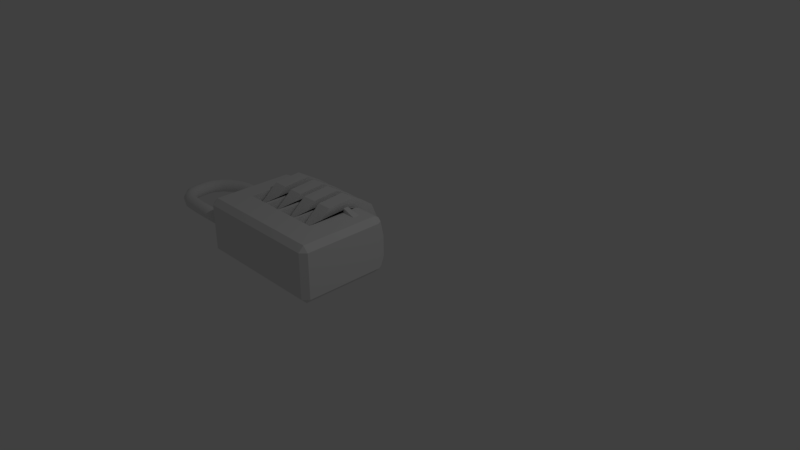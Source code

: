 # Source: lock.blend  (saved by Blender 2.79.0; exported with 4.5.12 LTS)
import bpy
from mathutils import Matrix  # noqa: F401  (used for matrix-valued properties, if any)

bpy.ops.wm.read_factory_settings(use_empty=True)
scene = bpy.context.scene
scene.name = 'Scene'

# ---- collections
col_collection_1 = bpy.data.collections.new('Collection 1'); scene.collection.children.link(col_collection_1)

# ---- images (referenced by path relative to the original .blend; pixels are not part of the script)
import os
ASSET_DIR = os.environ.get("B2B_ASSET_DIR", "")  # directory of the original .blend (textures are referenced by path, not embedded)
HERE = os.path.dirname(os.path.abspath(__file__))  # packed textures are extracted next to this script under _unpacked/

def load_image(name, relpath, width, height, colorspace="sRGB"):
    """Load a texture the original file referenced (path relative to the .blend, or extracted next to this script)."""
    p = next((c for c in (os.path.join(HERE, relpath), os.path.join(ASSET_DIR, relpath)) if relpath and os.path.exists(c)), "")
    if p:
        img = bpy.data.images.load(p, check_existing=True)
        img.name = name
    else:  # same state as the original file: an image datablock whose file is absent (Cycles renders it pink)
        img = bpy.data.images.new(name, width, height)
        img.source = "FILE"
        img.filepath = "//" + (relpath or name)
    img.colorspace_settings.name = colorspace
    return img
img_lock = load_image('lock', 'lock.png', 1024, 1024, 'sRGB')
img_lockernumbers = load_image('lockerNumbers', 'lockerNumbers.png', 1024, 1024, 'sRGB')

# ---- materials (node trees are filled in below, after node groups)
mat_lockmaterial = bpy.data.materials.new('lockMaterial')
mat_lockmaterial.alpha_threshold = 0.0
mat_lockmaterial.roughness = 0.5
mat_lockmaterial.line_color = (0.0, 0.0, 0.0, 1.0)
mat_numbersmaterial = bpy.data.materials.new('numbersMaterial')
mat_numbersmaterial.alpha_threshold = 0.0
mat_numbersmaterial.roughness = 0.5

# ---- material node trees
mat_lockmaterial.use_nodes = True; mat_lockmaterial.node_tree.nodes.clear()
_N = mat_lockmaterial.node_tree.nodes; _L = mat_lockmaterial.node_tree.links
n0 = _N.new('ShaderNodeOutputMaterial'); n0.name = 'Material Output'; n0.location = (300, 300)
n1 = _N.new('ShaderNodeBsdfDiffuse'); n1.name = 'Diffuse BSDF'; n1.location = (10, 300)
n2 = _N.new('ShaderNodeTexImage'); n2.name = 'Image Texture'; n2.location = (-227, 349)
n2.width = 140
n2.image = img_lock
_L.new(n1.outputs[0], n0.inputs[0])
n0.is_active_output = True
mat_numbersmaterial.use_nodes = True; mat_numbersmaterial.node_tree.nodes.clear()
_N = mat_numbersmaterial.node_tree.nodes; _L = mat_numbersmaterial.node_tree.links
n0 = _N.new('ShaderNodeOutputMaterial'); n0.name = 'Material Output'; n0.location = (300, 300)
n1 = _N.new('ShaderNodeBsdfDiffuse'); n1.name = 'Diffuse BSDF'; n1.location = (10, 300)
n2 = _N.new('ShaderNodeTexImage'); n2.name = 'Image Texture'; n2.location = (-235, 350)
n2.width = 140
n2.image = img_lockernumbers
_L.new(n1.outputs[0], n0.inputs[0])
n0.is_active_output = True

# ---- world
world_world = bpy.data.worlds.new('World'); scene.world = world_world
world_world.color = (0.05088, 0.05088, 0.05088)
world_world.use_sun_shadow = False
world_world.sun_shadow_jitter_overblur = 0.0
world_world.cycles.sampling_method = 'MANUAL'

# ---- cameras
cam_camera = bpy.data.cameras.new('Camera')
cam_camera.clip_end = 100.0
cam_camera.lens = 35.0
cam_camera.sensor_width = 32.0
cam_camera.sensor_height = 18.0
cam_camera.ortho_scale = 7.314
cam_camera.dof.focus_distance = 0.0

# ---- lights
light_lamp = bpy.data.lights.new('Lamp', 'POINT')
light_lamp.transmission_factor = 0.0
light_lamp.cutoff_distance = 30.0
light_lamp.energy = 100.0
light_lamp.shadow_buffer_clip_start = 1.001
light_lamp.shadow_soft_size = 0.1
light_lamp.shadow_maximum_resolution = 0.006
light_lamp.use_absolute_resolution = True

# ---- meshes
me_cube = bpy.data.meshes.new('Cube')
me_cube.from_pydata([(1.0, 0.5222, -0.243), (0.9221, 0.5222, -0.321), (1.0, -0.6009, -0.243), (0.9221, -0.6788, -0.243), (0.9221, -0.6009, -0.321), (-0.9221, -0.6788, -0.243), (-1.0, -0.6009, -0.243), (-0.9221, -0.6009, -0.321), (-0.9221, 0.5222, -0.321), (-1.0, 0.6009, -0.243), (0.9221, 0.5234, 0.478), (1.0, 0.5234, 0.4001), (0.9221, -0.6775, 0.4001), (1.0, -0.5996, 0.4001), (0.9221, -0.5996, 0.478), (-1.0, -0.5996, 0.4001), (-0.9221, -0.6775, 0.4001), (-0.9221, -0.5996, 0.478), (-1.0, 0.6022, 0.4001), (-0.9221, 0.5234, 0.478), (-1.119, 0.5523, 0.04027), (-1.0, 0.5523, 0.04027), (-1.119, 0.5216, -0.05424), (-1.0, 0.5216, -0.05424), (-1.119, 0.4412, -0.1126), (-1.0, 0.4412, -0.1126), (-1.119, 0.3418, -0.1126), (-1.0, 0.3418, -0.1126), (-1.119, 0.2614, -0.05424), (-1.0, 0.2614, -0.05424), (-1.119, 0.2307, 0.04027), (-1.0, 0.2307, 0.04027), (-1.119, 0.2614, 0.1348), (-1.0, 0.2614, 0.1348), (-1.119, 0.3418, 0.1932), (-1.0, 0.3418, 0.1932), (-1.119, 0.4412, 0.1932), (-1.0, 0.4412, 0.1932), (-1.119, 0.5216, 0.1348), (-1.0, 0.5216, 0.1348), (0.9221, 0.5882, -0.2881), (0.9221, 0.6788, -0.1418), (0.9671, 0.5882, -0.243), (-0.9221, 0.6788, -0.1418), (-0.9221, 0.5882, -0.2881), (-0.9936, 0.6072, -0.243), (0.9221, 0.6788, 0.1465), (0.9221, 0.5936, 0.4431), (0.9651, 0.5936, 0.4001), (-0.9221, 0.5936, 0.4431), (-0.9221, 0.6788, 0.1465), (-0.9904, 0.6118, 0.4001), (-0.928, 0.3051, 0.4375), (-0.6921, 0.3196, 0.5084), (-0.928, 0.4038, 0.4375), (-0.6921, 0.3892, 0.5084), (0.8089, 0.3053, 0.4671), (0.573, 0.3199, 0.538), (0.8089, 0.404, 0.4671), (0.573, 0.3895, 0.538), (-0.6468, -0.2321, -0.1616), (-0.6468, -0.2321, 0.4803), (-0.362, -0.2321, -0.1616), (-0.362, -0.2321, 0.4803), (-0.6468, 0.5895, -0.131), (-0.6468, 0.6801, 0.01522), (-0.6468, 0.5234, -0.1639), (-0.6468, 0.3052, 0.4436), (-0.6468, 0.5234, 0.478), (-0.6468, 0.5792, 0.4503), (-0.6468, 0.5936, 0.4431), (-0.6468, 0.6801, 0.3035), (-0.6468, 0.4038, 0.4436), (-0.6468, 0.3893, 0.5146), (-0.6468, 0.3197, 0.5146), (-0.362, 0.5234, 0.478), (-0.362, 0.5723, 0.4537), (-0.362, 0.5936, 0.4431), (-0.362, 0.3052, 0.4436), (-0.362, 0.4038, 0.4436), (-0.362, 0.3893, 0.5146), (-0.362, 0.3197, 0.5146), (-0.362, 0.6801, 0.3035), (-0.362, 0.5895, -0.131), (-0.362, 0.6801, 0.01522), (-0.362, 0.5234, -0.1639), (-0.3143, -0.2321, 0.4803), (-0.3143, -0.2321, -0.1616), (-0.08071, -0.2321, 0.4803), (-0.08071, -0.2321, -0.1616), (-0.3143, 0.6801, 0.01522), (-0.3143, 0.5895, -0.131), (-0.3143, 0.5234, -0.1639), (-0.3143, 0.3052, 0.4436), (-0.3143, 0.574, 0.4529), (-0.3143, 0.5936, 0.4431), (-0.3143, 0.5234, 0.478), (-0.3143, 0.6801, 0.3035), (-0.3143, 0.4038, 0.4436), (-0.3143, 0.3893, 0.5146), (-0.3143, 0.3197, 0.5146), (-0.08071, 0.577, 0.4514), (-0.08071, 0.5936, 0.4431), (-0.08071, 0.5234, 0.478), (-0.08071, 0.3052, 0.4436), (-0.08071, 0.4038, 0.4436), (-0.08071, 0.3893, 0.5146), (-0.08071, 0.3197, 0.5146), (-0.08071, 0.6801, 0.3035), (-0.08071, 0.6801, 0.01522), (-0.08071, 0.5895, -0.131), (-0.08071, 0.5234, -0.1639), (-0.02541, -0.2321, 0.4803), (-0.02541, -0.2321, -0.1616), (0.2474, -0.2321, 0.4803), (0.2474, -0.2321, -0.1616), (-0.02541, 0.6801, 0.01522), (-0.02541, 0.5895, -0.131), (-0.02541, 0.5234, -0.1639), (-0.02541, 0.3052, 0.4436), (-0.02541, 0.5936, 0.4431), (-0.02541, 0.5792, 0.4503), (-0.02541, 0.5234, 0.478), (-0.02541, 0.6801, 0.3035), (-0.02541, 0.4038, 0.4436), (-0.02541, 0.3893, 0.5146), (-0.02541, 0.3197, 0.5146), (0.2474, 0.5936, 0.4431), (0.2474, 0.5822, 0.4488), (0.2474, 0.5234, 0.478), (0.2474, 0.4038, 0.4436), (0.2474, 0.3052, 0.4436), (0.2474, 0.3893, 0.5146), (0.2474, 0.3197, 0.5146), (0.2474, 0.6801, 0.3035), (0.2474, 0.6801, 0.01522), (0.2474, 0.5895, -0.131), (0.2474, 0.5234, -0.1639), (0.2861, -0.2321, 0.4803), (0.2861, -0.2321, -0.1616), (0.5695, -0.2321, 0.4803), (0.5695, -0.2321, -0.1616), (0.2861, 0.6801, 0.01522), (0.2861, 0.5234, -0.1639), (0.2861, 0.5895, -0.131), (0.2861, 0.3052, 0.4436), (0.2861, 0.5936, 0.4431), (0.2861, 0.6801, 0.3035), (0.2861, 0.5234, 0.478), (0.2861, 0.5842, 0.4478), (0.2861, 0.3893, 0.5146), (0.2861, 0.4038, 0.4436), (0.2861, 0.3197, 0.5146), (0.5695, 0.5936, 0.4431), (0.5695, 0.5234, 0.478), (0.5695, 0.5872, 0.4463), (0.5695, 0.3052, 0.4436), (0.5695, 0.3893, 0.5146), (0.5695, 0.4038, 0.4436), (0.5695, 0.3197, 0.5146), (0.5695, 0.6801, 0.3035), (0.5695, 0.6801, 0.01522), (0.5695, 0.5234, -0.1639), (0.5695, 0.5895, -0.131)], [], [(1, 4, 7, 8, 66, 60, 62, 85, 92, 87, 89, 111, 118, 113, 115, 137, 143, 139, 141, 162), (6, 15, 18, 9), (10, 154, 140, 138, 148, 129, 114, 112, 122, 103, 88, 86, 96, 75, 63, 61, 68, 19, 17, 14), (3, 12, 16, 5), (1, 162, 163, 40), (2, 3, 4), (5, 6, 7), (47, 153, 155, 154, 10), (12, 13, 14), (15, 16, 17), (9, 18, 51, 50, 43, 45), (0, 2, 4, 1), (18, 19, 49, 51), (0, 1, 40, 42), (3, 5, 7, 4), (2, 13, 12, 3), (6, 9, 8, 7), (5, 16, 15, 6), (45, 44, 8, 9), (10, 14, 13, 11), (46, 41, 161, 160), (14, 17, 16, 12), (17, 19, 18, 15), (0, 11, 13, 2), (20, 21, 23, 22), (22, 23, 25, 24), (24, 25, 27, 26), (26, 27, 29, 28), (28, 29, 31, 30), (30, 31, 33, 32), (32, 33, 35, 34), (34, 35, 37, 36), (36, 37, 39, 38), (38, 39, 21, 20), (20, 22, 24, 26, 28, 30, 32, 34, 36, 38), (40, 41, 42), (43, 44, 45), (43, 65, 64, 44), (48, 47, 10, 11), (46, 47, 48), (49, 50, 51), (46, 160, 153, 47), (42, 41, 46, 48, 11, 0), (52, 53, 55, 54), (54, 55, 73, 72), (58, 59, 57, 56), (56, 57, 159, 156), (54, 72, 67, 52), (59, 157, 159, 57), (62, 63, 78, 79, 76, 77, 82, 84, 83, 85), (81, 78, 63, 75, 76, 79, 80), (60, 61, 63, 62), (74, 73, 55, 53), (70, 71, 50, 49), (64, 66, 8, 44), (79, 80, 99, 98), (67, 74, 53, 52), (78, 79, 98, 93), (83, 84, 90, 91), (61, 67, 74, 73, 72, 69, 68), (67, 72, 73, 74), (67, 61, 60, 66, 64, 65, 71, 70, 69, 72), (71, 65, 43, 50), (68, 69, 70, 49, 19), (89, 88, 104, 105, 101, 102, 108, 109, 110, 111), (104, 107, 106, 105), (107, 104, 88, 103, 101, 105, 106), (87, 86, 88, 89), (100, 99, 80, 81), (104, 105, 124, 119), (95, 97, 82, 77), (91, 92, 85, 83), (105, 106, 125, 124), (93, 100, 81, 78), (110, 109, 116, 117), (86, 93, 100, 99, 98, 94, 96), (93, 86, 87, 92, 91, 90, 97, 95, 94, 98), (97, 90, 84, 82), (96, 94, 95, 77, 76, 75), (115, 114, 131, 130, 128, 127, 134, 135, 136, 137), (133, 131, 114, 129, 128, 130, 132), (113, 112, 114, 115), (126, 125, 106, 107), (120, 123, 108, 102), (117, 118, 111, 110), (119, 126, 107, 104), (130, 132, 150, 151), (112, 119, 126, 125, 124, 121, 122), (119, 124, 125, 126), (124, 119, 112, 113, 118, 117, 116, 123, 120, 121), (131, 130, 151, 145), (123, 116, 109, 108), (122, 121, 120, 102, 101, 103), (136, 135, 142, 144), (141, 140, 156, 158, 155, 153, 160, 161, 163, 162), (156, 159, 157, 158), (159, 156, 140, 154, 155, 158, 157), (139, 138, 140, 141), (152, 150, 132, 133), (146, 147, 134, 127), (144, 143, 137, 136), (145, 152, 133, 131), (158, 157, 59, 58), (138, 145, 152, 150, 151, 149, 148), (151, 145, 138, 139, 143, 144, 142, 147, 146, 149), (156, 158, 58, 56), (147, 142, 135, 134), (148, 149, 146, 127, 128, 129), (163, 161, 41, 40)])
_uv = me_cube.uv_layers.new(name='UVMap')
_uv.uv.foreach_set('vector', [0.4728, 0.3558, 0.2729, 0.3578, 0.2697, 0.03335, 0.4696, 0.03144, 0.4702, 0.09811, 0.3848, 0.09892, 0.3851, 0.1308, 0.4705, 0.13, 0.4707, 0.1476, 0.3853, 0.1484, 0.3856, 0.1803, 0.471, 0.1794, 0.4713, 0.2029, 0.3858, 0.2037, 0.3861, 0.2356, 0.4716, 0.2347, 0.4718, 0.2563, 0.3863, 0.2572, 0.3867, 0.289, 0.4721, 0.2882, 0.6216, 0.63, 0.535, 0.63, 0.535, 0.4187, 0.6216, 0.4187, 0.2207, 0.03129, 0.2201, 0.09893, 0.1346, 0.09815, 0.1343, 0.13, 0.2198, 0.1308, 0.2196, 0.1524, 0.1341, 0.1516, 0.1338, 0.1835, 0.2193, 0.1842, 0.2191, 0.2077, 0.1336, 0.2069, 0.1333, 0.2388, 0.2188, 0.2395, 0.2186, 0.2572, 0.1332, 0.2564, 0.1329, 0.2882, 0.2183, 0.289, 0.2177, 0.3557, 0.01783, 0.3539, 0.02088, 0.02946, 0.5343, 0.03171, 0.6208, 0.03183, 0.6208, 0.3561, 0.5343, 0.356, 0.4728, 0.3558, 0.4721, 0.2882, 0.4842, 0.2881, 0.4849, 0.3557, 0.535, 0.01759, 0.5343, 0.03171, 0.5211, 0.03127, 0.6216, 0.6433, 0.6216, 0.63, 0.6355, 0.6296, 0.2336, 0.03141, 0.233, 0.09905, 0.2318, 0.09904, 0.2201, 0.09893, 0.2207, 0.03129, 0.6208, 0.03183, 0.6215, 0.01771, 0.6354, 0.03144, 0.6215, 0.3694, 0.6208, 0.3561, 0.6354, 0.3557, 0.6216, 0.4187, 0.535, 0.4187, 0.535, 0.4169, 0.5522, 0.4046, 0.6036, 0.4046, 0.6216, 0.4175, 0.6849, 0.04548, 0.6849, 0.243, 0.671, 0.2426, 0.671, 0.04514, 0.2324, 0.3695, 0.2177, 0.3557, 0.2305, 0.3558, 0.2341, 0.3679, 0.4737, 0.3695, 0.4728, 0.3558, 0.4849, 0.3557, 0.4854, 0.3636, 0.5343, 0.03171, 0.5343, 0.356, 0.5211, 0.3555, 0.5211, 0.03127, 0.535, 0.01759, 0.6215, 0.01771, 0.6208, 0.03183, 0.5343, 0.03171, 0.6216, 0.63, 0.6216, 0.4187, 0.6355, 0.4321, 0.6355, 0.6296, 0.6216, 0.6433, 0.535, 0.6433, 0.535, 0.63, 0.6216, 0.63, 0.4854, 0.0187, 0.4817, 0.03133, 0.4696, 0.03144, 0.4843, 0.01759, 0.7855, 0.04514, 0.7855, 0.2426, 0.7716, 0.243, 0.7716, 0.04548, 0.08667, 0.8451, 0.08664, 0.8958, 0.01811, 0.8958, 0.01813, 0.8451, 0.6354, 0.03144, 0.6354, 0.3557, 0.6208, 0.3561, 0.6208, 0.03183, 0.5211, 0.6296, 0.5211, 0.4321, 0.535, 0.4187, 0.535, 0.63, 0.6849, 0.04548, 0.7716, 0.04548, 0.7716, 0.243, 0.6849, 0.243, 0.7491, 0.9514, 0.728, 0.9514, 0.728, 0.9349, 0.7492, 0.9349, 0.6712, 0.8682, 0.6923, 0.8682, 0.6923, 0.8829, 0.6712, 0.8829, 0.6712, 0.8829, 0.6923, 0.8829, 0.6923, 0.9004, 0.6712, 0.9004, 0.6712, 0.9004, 0.6923, 0.9004, 0.6923, 0.9139, 0.6712, 0.9139, 0.9554, 0.8682, 0.9765, 0.8682, 0.9763, 0.8845, 0.9552, 0.8846, 0.9552, 0.8846, 0.9763, 0.8845, 0.9765, 0.9014, 0.9554, 0.9014, 0.841, 0.3238, 0.8199, 0.3238, 0.8199, 0.3103, 0.841, 0.3103, 0.841, 0.3103, 0.8199, 0.3103, 0.8199, 0.2929, 0.841, 0.2929, 0.841, 0.2929, 0.8199, 0.2929, 0.8199, 0.2782, 0.841, 0.2782, 0.7492, 0.9681, 0.728, 0.9681, 0.728, 0.9514, 0.7491, 0.9514, 0.6814, 0.2836, 0.6983, 0.2782, 0.7151, 0.2836, 0.7255, 0.2977, 0.7255, 0.3152, 0.7151, 0.3293, 0.6983, 0.3347, 0.6814, 0.3293, 0.671, 0.3152, 0.671, 0.2977, 0.08636, 0.9211, 0.08664, 0.8958, 0.0944, 0.9131, 0.8333, 0.6348, 0.833, 0.6601, 0.8203, 0.6522, 0.8333, 0.6348, 0.9008, 0.6347, 0.9006, 0.66, 0.833, 0.6601, 0.2341, 0.02385, 0.2336, 0.03141, 0.2207, 0.03129, 0.2217, 0.01759, 0.08667, 0.8451, 0.08642, 0.8201, 0.09408, 0.8277, 0.833, 0.5591, 0.8333, 0.5841, 0.8209, 0.5668, 0.08667, 0.8451, 0.01813, 0.8451, 0.01788, 0.8201, 0.08642, 0.8201, 0.6849, 0.03372, 0.703, 0.01759, 0.7544, 0.01759, 0.7716, 0.03298, 0.7716, 0.04548, 0.6849, 0.04548, 0.7956, 0.9176, 0.7974, 0.8761, 0.8098, 0.8761, 0.8131, 0.9176, 0.167, 0.8926, 0.1797, 0.9341, 0.1797, 0.942, 0.167, 0.9421, 0.9196, 0.8682, 0.9163, 0.9097, 0.9039, 0.9097, 0.902, 0.8682, 0.2281, 0.9347, 0.2153, 0.8933, 0.2153, 0.8927, 0.2281, 0.8926, 0.8488, 0.9176, 0.8488, 0.8682, 0.8663, 0.8682, 0.8663, 0.9176, 0.9163, 0.9097, 0.9163, 0.9103, 0.9039, 0.9103, 0.9039, 0.9097, 0.6712, 0.833, 0.6712, 0.7201, 0.7178, 0.7261, 0.7354, 0.7261, 0.7654, 0.7243, 0.7692, 0.7262, 0.7846, 0.7508, 0.7846, 0.8015, 0.7685, 0.8272, 0.7567, 0.833, 0.7204, 0.7136, 0.7178, 0.7261, 0.6712, 0.7201, 0.7567, 0.7201, 0.7654, 0.7243, 0.7354, 0.7261, 0.7328, 0.7136, 0.302, 0.8201, 0.302, 0.933, 0.2697, 0.933, 0.2697, 0.8201, 0.7974, 0.8682, 0.8098, 0.8682, 0.8098, 0.8761, 0.7974, 0.8761, 0.9006, 0.5591, 0.9008, 0.584, 0.8333, 0.5841, 0.833, 0.5591, 0.4823, 0.09799, 0.4702, 0.09811, 0.4696, 0.03144, 0.4817, 0.03133, 0.127, 0.9739, 0.1143, 0.9739, 0.1143, 0.9563, 0.127, 0.9563, 0.4849, 0.9369, 0.4721, 0.937, 0.4721, 0.929, 0.4849, 0.8875, 0.6712, 0.949, 0.6887, 0.949, 0.6887, 0.9667, 0.6712, 0.9667, 0.9671, 0.2212, 0.9668, 0.2465, 0.9489, 0.2465, 0.9492, 0.2212, 0.6712, 0.5175, 0.7178, 0.5114, 0.7204, 0.5239, 0.7328, 0.5239, 0.7354, 0.5114, 0.7667, 0.5126, 0.7567, 0.5175, 0.7178, 0.5114, 0.7354, 0.5114, 0.7328, 0.5239, 0.7204, 0.5239, 0.7178, 0.5114, 0.6712, 0.5175, 0.6712, 0.4046, 0.7567, 0.4046, 0.7685, 0.4103, 0.7847, 0.4361, 0.7847, 0.4868, 0.7692, 0.5113, 0.7667, 0.5126, 0.7354, 0.5114, 0.9008, 0.584, 0.9008, 0.6347, 0.8333, 0.6348, 0.8333, 0.5841, 0.2183, 0.289, 0.2285, 0.2891, 0.2312, 0.2891, 0.2305, 0.3558, 0.2177, 0.3557, 0.5211, 0.7978, 0.5211, 0.6849, 0.5677, 0.6909, 0.5853, 0.6909, 0.6162, 0.6896, 0.6191, 0.691, 0.6346, 0.7156, 0.6346, 0.7663, 0.6184, 0.792, 0.6066, 0.7978, 0.5677, 0.6909, 0.5703, 0.6785, 0.5827, 0.6785, 0.5853, 0.6909, 0.5703, 0.6785, 0.5677, 0.6909, 0.5211, 0.6849, 0.6066, 0.6849, 0.6162, 0.6896, 0.5853, 0.6909, 0.5827, 0.6785, 0.3377, 0.933, 0.3377, 0.8201, 0.37, 0.8201, 0.37, 0.933, 0.4313, 0.9824, 0.4189, 0.9824, 0.4189, 0.9648, 0.4313, 0.9648, 0.9728, 0.96, 0.9552, 0.96, 0.9552, 0.9366, 0.9728, 0.9366, 0.9492, 0.3222, 0.9489, 0.2972, 0.9668, 0.2972, 0.9671, 0.3221, 0.4828, 0.1475, 0.4707, 0.1476, 0.4705, 0.13, 0.4826, 0.1298, 0.9821, 0.428, 0.9694, 0.428, 0.9694, 0.4046, 0.9821, 0.4046, 0.07862, 0.9739, 0.06587, 0.9739, 0.06587, 0.9563, 0.07862, 0.9563, 0.613, 0.833, 0.6128, 0.8583, 0.589, 0.8583, 0.5893, 0.833, 0.7847, 0.5655, 0.738, 0.5716, 0.7354, 0.5591, 0.723, 0.5591, 0.7204, 0.5716, 0.6901, 0.57, 0.6991, 0.5655, 0.738, 0.5716, 0.7847, 0.5655, 0.7847, 0.6785, 0.6991, 0.6785, 0.6873, 0.6727, 0.6712, 0.6469, 0.6712, 0.5962, 0.6866, 0.5717, 0.6901, 0.57, 0.7204, 0.5716, 0.9489, 0.2972, 0.9489, 0.2465, 0.9668, 0.2465, 0.9668, 0.2972, 0.2188, 0.2395, 0.228, 0.2396, 0.2316, 0.2397, 0.2315, 0.2573, 0.2276, 0.2572, 0.2186, 0.2572, 0.8203, 0.833, 0.8203, 0.7201, 0.867, 0.7261, 0.8845, 0.7261, 0.9163, 0.7252, 0.9184, 0.7262, 0.9338, 0.7508, 0.9338, 0.8015, 0.9176, 0.8272, 0.9059, 0.833, 0.8695, 0.7136, 0.867, 0.7261, 0.8203, 0.7201, 0.9059, 0.7201, 0.9163, 0.7252, 0.8845, 0.7261, 0.882, 0.7136, 0.5534, 0.833, 0.5534, 0.9459, 0.5211, 0.9459, 0.5211, 0.833, 0.9694, 0.4632, 0.9818, 0.4632, 0.9818, 0.4867, 0.9694, 0.4867, 0.5893, 0.934, 0.589, 0.909, 0.6128, 0.909, 0.613, 0.9339, 0.4834, 0.2028, 0.4713, 0.2029, 0.471, 0.1794, 0.4831, 0.1793, 0.9694, 0.791, 0.9822, 0.791, 0.9822, 0.8144, 0.9694, 0.8145, 0.8536, 0.9528, 0.8663, 0.9528, 0.8663, 0.9744, 0.8536, 0.9744, 0.01783, 0.7785, 0.0645, 0.7725, 0.06709, 0.7849, 0.0795, 0.7849, 0.08209, 0.7725, 0.1133, 0.7736, 0.1034, 0.7785, 0.0645, 0.7725, 0.08209, 0.7725, 0.0795, 0.7849, 0.06709, 0.7849, 0.08209, 0.7725, 0.0645, 0.7725, 0.01783, 0.7785, 0.01783, 0.6656, 0.1034, 0.6656, 0.1152, 0.6714, 0.1313, 0.6971, 0.1313, 0.7478, 0.1159, 0.7724, 0.1133, 0.7736, 0.902, 0.9455, 0.9196, 0.9455, 0.9196, 0.9671, 0.902, 0.9671, 0.589, 0.909, 0.589, 0.8583, 0.6128, 0.8583, 0.6128, 0.909, 0.2193, 0.1842, 0.2295, 0.1843, 0.2321, 0.1844, 0.2319, 0.2078, 0.2289, 0.2078, 0.2191, 0.2077, 0.9586, 0.5591, 0.9584, 0.5844, 0.9365, 0.5844, 0.9367, 0.5591, 0.8203, 0.5239, 0.8203, 0.411, 0.867, 0.417, 0.8846, 0.417, 0.9172, 0.4166, 0.9184, 0.4171, 0.9338, 0.4417, 0.9338, 0.4924, 0.9176, 0.5181, 0.9059, 0.5239, 0.867, 0.417, 0.8696, 0.4046, 0.882, 0.4046, 0.8846, 0.417, 0.8696, 0.4046, 0.867, 0.417, 0.8203, 0.411, 0.9059, 0.411, 0.9172, 0.4166, 0.8846, 0.417, 0.882, 0.4046, 0.881, 0.3341, 0.881, 0.2212, 0.9133, 0.2212, 0.9133, 0.3341, 0.01783, 0.9563, 0.03022, 0.9563, 0.03022, 0.9779, 0.01783, 0.9779, 0.9367, 0.6601, 0.9365, 0.6351, 0.9584, 0.6351, 0.9586, 0.66, 0.4839, 0.2562, 0.4718, 0.2563, 0.4716, 0.2347, 0.4837, 0.2346, 0.7956, 0.9529, 0.8083, 0.9528, 0.8083, 0.9744, 0.7956, 0.9745, 0.9821, 0.7558, 0.9694, 0.7558, 0.9694, 0.7552, 0.9821, 0.7136, 0.3832, 0.672, 0.3366, 0.6781, 0.334, 0.6656, 0.3216, 0.6656, 0.319, 0.6781, 0.2868, 0.6773, 0.2977, 0.672, 0.319, 0.6781, 0.3366, 0.6781, 0.3832, 0.672, 0.3832, 0.7849, 0.2977, 0.7849, 0.2859, 0.7792, 0.2697, 0.7534, 0.2697, 0.7027, 0.2852, 0.6782, 0.2868, 0.6773, 0.4365, 0.9296, 0.4189, 0.9296, 0.4189, 0.8875, 0.4365, 0.8875, 0.9365, 0.6351, 0.9365, 0.5844, 0.9584, 0.5844, 0.9584, 0.6351, 0.2198, 0.1308, 0.2309, 0.1309, 0.2327, 0.1309, 0.2324, 0.1525, 0.2304, 0.1525, 0.2196, 0.1524, 0.01783, 0.9211, 0.01811, 0.8958, 0.08664, 0.8958, 0.08636, 0.9211])
me_cube.materials.append(mat_lockmaterial)
me_cube.use_remesh_preserve_volume = False
me_cube.use_remesh_preserve_attributes = False
me_cube.use_mirror_vertex_groups = False
me_cube.update()
me_cylinder = bpy.data.meshes.new('Cylinder')
me_cylinder.from_pydata([(0.7488, 1.219, -2.457), (0.7488, 1.219, 0.6471), (1.322, 0.546, -2.457), (1.322, 0.546, 0.6471), (1.391, -0.3355, -2.457), (1.391, -0.3355, 0.6471), (0.9279, -1.089, -2.457), (0.9279, -1.089, 0.6471), (0.1107, -1.426, -2.457), (0.1107, -1.426, 0.6471), (-0.7488, -1.219, -2.457), (-0.7488, -1.219, 0.6471), (-1.322, -0.546, -2.457), (-1.322, -0.546, 0.6471), (-1.391, 0.3355, -2.457), (-1.391, 0.3355, 0.6471), (-0.9279, 1.089, -2.457), (-0.9279, 1.089, 0.6471), (-0.1107, 1.426, -2.457), (-0.1107, 1.426, 0.6471)], [], [(0, 1, 3, 2), (2, 3, 5, 4), (4, 5, 7, 6), (6, 7, 9, 8), (8, 9, 11, 10), (10, 11, 13, 12), (12, 13, 15, 14), (14, 15, 17, 16), (3, 1, 19, 17, 15, 13, 11, 9, 7, 5), (16, 17, 19, 18), (18, 19, 1, 0), (0, 2, 4, 6, 8, 10, 12, 14, 16, 18)])
_uv = me_cylinder.uv_layers.new(name='UVMap')
_uv.uv.foreach_set('vector', [0.5, 0.5633, 0.5, 0.4434, 0.9994, 0.4434, 0.9994, 0.5633, 0.5, 0.4434, 0.5, 0.3395, 0.9994, 0.3395, 0.9994, 0.4434, 0.5, 0.3395, 0.5, 0.2225, 0.9993, 0.2225, 0.9993, 0.3395, 0.5, 0.2225, 0.5, 0.114, 0.9994, 0.114, 0.9994, 0.2225, 0.5, 0.114, 0.5, 0.000827, 0.9993, 0.000827, 0.9993, 0.114, -0.0006333, 0.114, -0.0006333, 0.000827, 0.5, 0.000827, 0.5, 0.114, 0.5, 0.9992, 0.5, 0.8992, 0.9994, 0.8992, 0.9994, 0.9992, 0.5, 0.8992, 0.5, 0.7931, 0.9994, 0.7931, 0.9994, 0.8992, 0.1727, 0.6136, 0.3273, 0.6136, 0.4523, 0.6874, 0.5, 0.8068, 0.4523, 0.9262, 0.3273, 1.0, 0.1727, 1.0, 0.04775, 0.9262, 2.98e-08, 0.8068, 0.04775, 0.6874, 0.5, 0.7931, 0.5, 0.6759, 0.9996, 0.6759, 0.9994, 0.7931, 0.5, 0.6759, 0.5, 0.5633, 0.9995, 0.5633, 0.9995, 0.6759, 0.3273, 0.6136, 0.1727, 0.6136, 0.04775, 0.5398, 0.0, 0.4204, 0.04775, 0.3009, 0.1727, 0.2271, 0.3273, 0.2271, 0.4523, 0.3009, 0.5, 0.4204, 0.4523, 0.5398])
me_cylinder.materials.append(mat_numbersmaterial)
me_cylinder.use_remesh_preserve_volume = False
me_cylinder.use_remesh_preserve_attributes = False
me_cylinder.use_mirror_vertex_groups = False
me_cylinder.update()
me_cube_002 = bpy.data.meshes.new('Cube.002')
me_cube_002.from_pydata([(-0.7674, 0.9352, -2.272e-07), (-0.4124, 0.9352, -2.31e-07), (-0.7674, 0.9282, -0.03498), (-0.4124, 0.9282, -0.03498), (-0.7674, 0.9084, -0.06463), (-0.4124, 0.9084, -0.06463), (-0.7674, 0.8787, -0.08444), (-0.4124, 0.8787, -0.08444), (-0.7674, 0.8438, -0.0914), (-0.4124, 0.8438, -0.0914), (-0.7674, 0.8088, -0.08444), (-0.4124, 0.8088, -0.08444), (-0.7674, 0.7791, -0.06463), (-0.4124, 0.7791, -0.06463), (-0.7674, 0.7593, -0.03498), (-0.4124, 0.7593, -0.03498), (-0.7674, 0.7524, -2.384e-07), (-0.4124, 0.7524, -2.384e-07), (-0.7674, 0.7593, 0.03498), (-0.4124, 0.7593, 0.03498), (-0.7674, 0.7791, 0.06463), (-0.4124, 0.7791, 0.06463), (-0.7674, 0.8088, 0.08444), (-0.4124, 0.8088, 0.08444), (-0.7674, 0.8438, 0.0914), (-0.4124, 0.8438, 0.0914), (-0.7674, 0.8787, 0.08444), (-0.4124, 0.8787, 0.08444), (-0.7674, 0.9084, 0.06463), (-0.4124, 0.9084, 0.06463), (-0.7674, 0.9282, 0.03498), (-0.4124, 0.9282, 0.03498), (-1.058, 0.9151, -2.272e-07), (-1.057, 0.9082, -0.03498), (-1.054, 0.8887, -0.06463), (-1.049, 0.8594, -0.08444), (-1.043, 0.8249, -0.0914), (-1.038, 0.7903, -0.08444), (-1.033, 0.7611, -0.06463), (-1.03, 0.7415, -0.03498), (-1.029, 0.7346, -2.384e-07), (-1.03, 0.7415, 0.03498), (-1.033, 0.7611, 0.06463), (-1.038, 0.7903, 0.08444), (-1.043, 0.8249, 0.0914), (-1.049, 0.8594, 0.08444), (-1.054, 0.8887, 0.06463), (-1.057, 0.9082, 0.03498), (-1.206, 0.8808, -2.235e-07), (-1.204, 0.8741, -0.03498), (-1.198, 0.8551, -0.06463), (-1.19, 0.8266, -0.08444), (-1.18, 0.793, -0.0914), (-1.171, 0.7594, -0.08444), (-1.162, 0.7309, -0.06463), (-1.157, 0.7119, -0.03498), (-1.155, 0.7052, -2.347e-07), (-1.157, 0.7119, 0.03498), (-1.162, 0.7309, 0.06463), (-1.171, 0.7594, 0.08444), (-1.18, 0.793, 0.0914), (-1.19, 0.8266, 0.08444), (-1.198, 0.8551, 0.06463), (-1.204, 0.8741, 0.03498), (-1.369, 0.7983, -2.272e-07), (-1.365, 0.7927, -0.03498), (-1.353, 0.7768, -0.06463), (-1.335, 0.753, -0.08444), (-1.314, 0.7249, -0.0914), (-1.294, 0.6968, -0.08444), (-1.276, 0.673, -0.06463), (-1.264, 0.6571, -0.03498), (-1.26, 0.6515, -2.384e-07), (-1.264, 0.6571, 0.03498), (-1.276, 0.673, 0.06463), (-1.294, 0.6968, 0.08444), (-1.314, 0.7249, 0.0914), (-1.335, 0.753, 0.08444), (-1.353, 0.7768, 0.06463), (-1.365, 0.7927, 0.03498), (-1.499, 0.6927, -1.974e-07), (-1.493, 0.6891, -0.03498), (-1.476, 0.6791, -0.06463), (-1.45, 0.6641, -0.08444), (-1.42, 0.6464, -0.0914), (-1.39, 0.6287, -0.08444), (-1.364, 0.6137, -0.06463), (-1.347, 0.6037, -0.03498), (-1.341, 0.6002, -2.086e-07), (-1.347, 0.6037, 0.03498), (-1.364, 0.6137, 0.06463), (-1.39, 0.6287, 0.08444), (-1.42, 0.6464, 0.0914), (-1.45, 0.6641, 0.08444), (-1.476, 0.6791, 0.06463), (-1.493, 0.6891, 0.03498), (-1.587, 0.5273, -1.714e-07), (-1.58, 0.5265, -0.03498), (-1.56, 0.5244, -0.06463), (-1.53, 0.5213, -0.08444), (-1.496, 0.5176, -0.0914), (-1.461, 0.5139, -0.08444), (-1.431, 0.5107, -0.06463), (-1.412, 0.5086, -0.03498), (-1.405, 0.5079, -1.825e-07), (-1.412, 0.5086, 0.03498), (-1.431, 0.5107, 0.06463), (-1.461, 0.5139, 0.08444), (-1.496, 0.5176, 0.0914), (-1.53, 0.5213, 0.08444), (-1.56, 0.5244, 0.06463), (-1.58, 0.5265, 0.03498), (-1.603, 0.4217, -1.378e-07), (-1.596, 0.4222, -0.03498), (-1.577, 0.4238, -0.06463), (-1.547, 0.4262, -0.08444), (-1.512, 0.4289, -0.0914), (-1.477, 0.4317, -0.08444), (-1.448, 0.4341, -0.06463), (-1.428, 0.4356, -0.03498), (-1.421, 0.4362, -1.49e-07), (-1.428, 0.4356, 0.03498), (-1.448, 0.4341, 0.06463), (-1.477, 0.4317, 0.08444), (-1.512, 0.4289, 0.0914), (-1.547, 0.4262, 0.08444), (-1.577, 0.4238, 0.06463), (-1.596, 0.4222, 0.03498), (-1.59, 0.2628, -1.118e-07), (-1.583, 0.2643, -0.03498), (-1.564, 0.2685, -0.06463), (-1.535, 0.2748, -0.08444), (-1.501, 0.2822, -0.0914), (-1.466, 0.2896, -0.08444), (-1.437, 0.2959, -0.06463), (-1.418, 0.3001, -0.03498), (-1.411, 0.3015, -1.229e-07), (-1.418, 0.3001, 0.03498), (-1.437, 0.2959, 0.06463), (-1.466, 0.2896, 0.08444), (-1.501, 0.2822, 0.0914), (-1.535, 0.2748, 0.08444), (-1.564, 0.2685, 0.06463), (-1.583, 0.2643, 0.03498), (-1.55, 0.1114, -7.451e-08), (-1.545, 0.1153, -0.03498), (-1.528, 0.1264, -0.06463), (-1.504, 0.143, -0.08444), (-1.475, 0.1626, -0.0914), (-1.446, 0.1822, -0.08444), (-1.421, 0.1988, -0.06463), (-1.405, 0.2098, -0.03498), (-1.399, 0.2137, -8.568e-08), (-1.405, 0.2098, 0.03498), (-1.421, 0.1988, 0.06463), (-1.446, 0.1822, 0.08444), (-1.475, 0.1626, 0.0914), (-1.504, 0.143, 0.08444), (-1.528, 0.1264, 0.06463), (-1.545, 0.1153, 0.03498), (-1.421, -0.01415, -6.706e-08), (-1.418, -0.00784, -0.03498), (-1.409, 0.01013, -0.06463), (-1.397, 0.03702, -0.08444), (-1.382, 0.06874, -0.0914), (-1.367, 0.1005, -0.08444), (-1.355, 0.1274, -0.06463), (-1.347, 0.1453, -0.03498), (-1.344, 0.1516, -7.823e-08), (-1.347, 0.1453, 0.03498), (-1.355, 0.1274, 0.06463), (-1.367, 0.1005, 0.08444), (-1.382, 0.06874, 0.0914), (-1.397, 0.03702, 0.08444), (-1.409, 0.01013, 0.06463), (-1.418, -0.00784, 0.03498), (-1.249, -0.08635, -3.353e-08), (-1.249, -0.0794, -0.03498), (-1.248, -0.05961, -0.06463), (-1.247, -0.02999, -0.08444), (-1.245, 0.004941, -0.0914), (-1.243, 0.03988, -0.08444), (-1.242, 0.06949, -0.06463), (-1.241, 0.08928, -0.03498), (-1.24, 0.09623, -4.47e-08), (-1.241, 0.08928, 0.03498), (-1.242, 0.06949, 0.06463), (-1.243, 0.03988, 0.08444), (-1.245, 0.004941, 0.0914), (-1.247, -0.02999, 0.08444), (-1.248, -0.05961, 0.06463), (-1.249, -0.0794, 0.03498), (-0.9924, -0.09801, -2.608e-08), (-0.9931, -0.09109, -0.03498), (-0.9951, -0.07137, -0.06463), (-0.9981, -0.04187, -0.08444), (-1.002, -0.00707, -0.0914), (-1.005, 0.02773, -0.08444), (-1.008, 0.05723, -0.06463), (-1.01, 0.07695, -0.03498), (-1.011, 0.08387, -3.725e-08), (-1.01, 0.07695, 0.03498), (-1.008, 0.05723, 0.06463), (-1.005, 0.02773, 0.08444), (-1.002, -0.00707, 0.0914), (-0.9981, -0.04187, 0.08444), (-0.9951, -0.07137, 0.06463), (-0.9931, -0.09109, 0.03498), (0.002552, -0.09136, 0.0), (0.002358, -0.08441, -0.03498), (0.001805, -0.0646, -0.06463), (0.0009768, -0.03496, -0.08444), (0.0, 8.941e-08, -0.0914), (-0.0009767, 0.03496, -0.08444), (-0.001805, 0.0646, -0.06463), (-0.002358, 0.08441, -0.03498), (-0.002553, 0.09136, -1.118e-08), (-0.002358, 0.08441, 0.03498), (-0.001805, 0.0646, 0.06463), (-0.0009767, 0.03496, 0.08444), (0.0, 8.941e-08, 0.0914), (0.0009768, -0.03496, 0.08444), (0.001805, -0.0646, 0.06463), (0.002358, -0.08441, 0.03498)], [], [(0, 1, 3, 2), (2, 3, 5, 4), (4, 5, 7, 6), (6, 7, 9, 8), (8, 9, 11, 10), (10, 11, 13, 12), (12, 13, 15, 14), (14, 15, 17, 16), (16, 17, 19, 18), (18, 19, 21, 20), (20, 21, 23, 22), (22, 23, 25, 24), (24, 25, 27, 26), (26, 27, 29, 28), (28, 29, 31, 30), (30, 31, 1, 0), (18, 20, 42, 41), (42, 43, 59, 58), (28, 30, 47, 46), (4, 6, 35, 34), (14, 16, 40, 39), (0, 2, 33, 32), (24, 26, 45, 44), (10, 12, 38, 37), (20, 22, 43, 42), (30, 0, 32, 47), (6, 8, 36, 35), (16, 18, 41, 40), (26, 28, 46, 45), (2, 4, 34, 33), (12, 14, 39, 38), (22, 24, 44, 43), (8, 10, 37, 36), (48, 49, 65, 64), (35, 36, 52, 51), (43, 44, 60, 59), (36, 37, 53, 52), (44, 45, 61, 60), (37, 38, 54, 53), (45, 46, 62, 61), (38, 39, 55, 54), (46, 47, 63, 62), (39, 40, 56, 55), (32, 33, 49, 48), (47, 32, 48, 63), (40, 41, 57, 56), (33, 34, 50, 49), (41, 42, 58, 57), (34, 35, 51, 50), (69, 70, 86, 85), (63, 48, 64, 79), (56, 57, 73, 72), (49, 50, 66, 65), (57, 58, 74, 73), (50, 51, 67, 66), (58, 59, 75, 74), (51, 52, 68, 67), (59, 60, 76, 75), (52, 53, 69, 68), (60, 61, 77, 76), (53, 54, 70, 69), (61, 62, 78, 77), (54, 55, 71, 70), (62, 63, 79, 78), (55, 56, 72, 71), (90, 91, 107, 106), (77, 78, 94, 93), (70, 71, 87, 86), (78, 79, 95, 94), (71, 72, 88, 87), (64, 65, 81, 80), (79, 64, 80, 95), (72, 73, 89, 88), (65, 66, 82, 81), (73, 74, 90, 89), (66, 67, 83, 82), (74, 75, 91, 90), (67, 68, 84, 83), (75, 76, 92, 91), (68, 69, 85, 84), (76, 77, 93, 92), (96, 97, 113, 112), (83, 84, 100, 99), (91, 92, 108, 107), (84, 85, 101, 100), (92, 93, 109, 108), (85, 86, 102, 101), (93, 94, 110, 109), (86, 87, 103, 102), (94, 95, 111, 110), (87, 88, 104, 103), (80, 81, 97, 96), (95, 80, 96, 111), (88, 89, 105, 104), (81, 82, 98, 97), (89, 90, 106, 105), (82, 83, 99, 98), (117, 118, 134, 133), (111, 96, 112, 127), (104, 105, 121, 120), (97, 98, 114, 113), (105, 106, 122, 121), (98, 99, 115, 114), (106, 107, 123, 122), (99, 100, 116, 115), (107, 108, 124, 123), (100, 101, 117, 116), (108, 109, 125, 124), (101, 102, 118, 117), (109, 110, 126, 125), (102, 103, 119, 118), (110, 111, 127, 126), (103, 104, 120, 119), (138, 139, 155, 154), (125, 126, 142, 141), (118, 119, 135, 134), (126, 127, 143, 142), (119, 120, 136, 135), (112, 113, 129, 128), (127, 112, 128, 143), (120, 121, 137, 136), (113, 114, 130, 129), (121, 122, 138, 137), (114, 115, 131, 130), (122, 123, 139, 138), (115, 116, 132, 131), (123, 124, 140, 139), (116, 117, 133, 132), (124, 125, 141, 140), (159, 144, 160, 175), (131, 132, 148, 147), (139, 140, 156, 155), (132, 133, 149, 148), (140, 141, 157, 156), (133, 134, 150, 149), (141, 142, 158, 157), (134, 135, 151, 150), (142, 143, 159, 158), (135, 136, 152, 151), (128, 129, 145, 144), (143, 128, 144, 159), (136, 137, 153, 152), (129, 130, 146, 145), (137, 138, 154, 153), (130, 131, 147, 146), (173, 174, 190, 189), (152, 153, 169, 168), (145, 146, 162, 161), (153, 154, 170, 169), (146, 147, 163, 162), (154, 155, 171, 170), (147, 148, 164, 163), (155, 156, 172, 171), (148, 149, 165, 164), (156, 157, 173, 172), (149, 150, 166, 165), (157, 158, 174, 173), (150, 151, 167, 166), (158, 159, 175, 174), (151, 152, 168, 167), (144, 145, 161, 160), (179, 180, 196, 195), (166, 167, 183, 182), (174, 175, 191, 190), (167, 168, 184, 183), (160, 161, 177, 176), (175, 160, 176, 191), (168, 169, 185, 184), (161, 162, 178, 177), (169, 170, 186, 185), (162, 163, 179, 178), (170, 171, 187, 186), (163, 164, 180, 179), (171, 172, 188, 187), (164, 165, 181, 180), (172, 173, 189, 188), (165, 166, 182, 181), (200, 201, 217, 216), (187, 188, 204, 203), (180, 181, 197, 196), (188, 189, 205, 204), (181, 182, 198, 197), (189, 190, 206, 205), (182, 183, 199, 198), (190, 191, 207, 206), (183, 184, 200, 199), (176, 177, 193, 192), (191, 176, 192, 207), (184, 185, 201, 200), (177, 178, 194, 193), (185, 186, 202, 201), (178, 179, 195, 194), (186, 187, 203, 202), (208, 209, 210, 211, 212, 213, 214, 215, 216, 217, 218, 219, 220, 221, 222, 223), (193, 194, 210, 209), (201, 202, 218, 217), (194, 195, 211, 210), (202, 203, 219, 218), (195, 196, 212, 211), (203, 204, 220, 219), (196, 197, 213, 212), (204, 205, 221, 220), (197, 198, 214, 213), (205, 206, 222, 221), (198, 199, 215, 214), (206, 207, 223, 222), (199, 200, 216, 215), (192, 193, 209, 208), (207, 192, 208, 223), (3, 1, 31, 29, 27, 25, 23, 21, 19, 17, 15, 13, 11, 9, 7, 5)])
me_cube_002.polygons.foreach_set('use_smooth', [True] * 210)
_uv = me_cube_002.uv_layers.new(name='UVMap')
_uv.uv.foreach_set('vector', [0.1786, 0.795, 0.1789, 0.8574, 0.1727, 0.8574, 0.1724, 0.795, 0.1724, 0.795, 0.1727, 0.8574, 0.1675, 0.8574, 0.1672, 0.795, 0.2697, 0.4872, 0.2704, 0.4248, 0.2758, 0.4248, 0.2752, 0.4873, 0.2752, 0.4873, 0.2758, 0.4248, 0.2821, 0.4249, 0.2815, 0.4873, 0.2815, 0.4873, 0.2821, 0.4249, 0.2883, 0.425, 0.2877, 0.4874, 0.2877, 0.4874, 0.2883, 0.425, 0.2934, 0.425, 0.2927, 0.4874, 0.9043, 0.1235, 0.9048, 0.1859, 0.8997, 0.1858, 0.8991, 0.1234, 0.8991, 0.1234, 0.8997, 0.1858, 0.8935, 0.1858, 0.893, 0.1234, 0.893, 0.1234, 0.8935, 0.1858, 0.8872, 0.1859, 0.8867, 0.1235, 0.8867, 0.1235, 0.8872, 0.1859, 0.8818, 0.186, 0.8812, 0.1236, 0.04083, 0.5477, 0.04144, 0.6101, 0.03636, 0.6102, 0.03575, 0.5477, 0.03575, 0.5477, 0.03636, 0.6102, 0.03021, 0.6102, 0.0296, 0.5478, 0.0296, 0.5478, 0.03021, 0.6102, 0.02391, 0.6103, 0.0233, 0.5479, 0.0233, 0.5479, 0.02391, 0.6103, 0.01843, 0.6103, 0.01783, 0.5479, 0.1902, 0.7949, 0.1905, 0.8573, 0.1852, 0.8574, 0.1848, 0.795, 0.1848, 0.795, 0.1852, 0.8574, 0.1789, 0.8574, 0.1786, 0.795, 0.8867, 0.1235, 0.8812, 0.1236, 0.881, 0.0768, 0.8864, 0.07722, 0.04359, 0.5009, 0.03858, 0.5001, 0.04385, 0.4767, 0.04874, 0.4781, 0.1902, 0.7949, 0.1848, 0.795, 0.1846, 0.744, 0.19, 0.7445, 0.2697, 0.4872, 0.2752, 0.4873, 0.2782, 0.5368, 0.2728, 0.5376, 0.8991, 0.1234, 0.893, 0.1234, 0.8927, 0.07733, 0.8989, 0.07713, 0.1786, 0.795, 0.1724, 0.795, 0.1722, 0.744, 0.1784, 0.7438, 0.0296, 0.5478, 0.0233, 0.5479, 0.02627, 0.4983, 0.03249, 0.4992, 0.2877, 0.4874, 0.2927, 0.4874, 0.2955, 0.5342, 0.2905, 0.535, 0.04083, 0.5477, 0.03575, 0.5477, 0.03858, 0.5001, 0.04359, 0.5009, 0.1848, 0.795, 0.1786, 0.795, 0.1784, 0.7438, 0.1846, 0.744, 0.2752, 0.4873, 0.2815, 0.4873, 0.2844, 0.5359, 0.2782, 0.5368, 0.893, 0.1234, 0.8867, 0.1235, 0.8864, 0.07722, 0.8927, 0.07733, 0.0233, 0.5479, 0.01783, 0.5479, 0.02085, 0.4975, 0.02627, 0.4983, 0.1724, 0.795, 0.1672, 0.795, 0.167, 0.7446, 0.1722, 0.744, 0.9043, 0.1235, 0.8991, 0.1234, 0.8989, 0.07713, 0.904, 0.07665, 0.03575, 0.5477, 0.0296, 0.5478, 0.03249, 0.4992, 0.03858, 0.5001, 0.2815, 0.4873, 0.2877, 0.4874, 0.2905, 0.535, 0.2844, 0.5359, 0.1784, 0.7177, 0.1722, 0.7181, 0.1724, 0.6895, 0.1786, 0.6888, 0.2782, 0.5368, 0.2844, 0.5359, 0.2899, 0.5601, 0.2838, 0.5617, 0.03858, 0.5001, 0.03249, 0.4992, 0.03793, 0.4751, 0.04385, 0.4767, 0.2844, 0.5359, 0.2905, 0.535, 0.2958, 0.5584, 0.2899, 0.5601, 0.03249, 0.4992, 0.02627, 0.4983, 0.03186, 0.4734, 0.03793, 0.4751, 0.2905, 0.535, 0.2955, 0.5342, 0.3006, 0.557, 0.2958, 0.5584, 0.02627, 0.4983, 0.02085, 0.4975, 0.02658, 0.472, 0.03186, 0.4734, 0.904, 0.07665, 0.8989, 0.07713, 0.899, 0.05466, 0.9041, 0.05375, 0.19, 0.7445, 0.1846, 0.744, 0.1846, 0.718, 0.19, 0.7189, 0.8989, 0.07713, 0.8927, 0.07733, 0.8928, 0.055, 0.899, 0.05466, 0.1784, 0.7438, 0.1722, 0.744, 0.1722, 0.7181, 0.1784, 0.7177, 0.1846, 0.744, 0.1784, 0.7438, 0.1784, 0.7177, 0.1846, 0.718, 0.8927, 0.07733, 0.8864, 0.07722, 0.8865, 0.05474, 0.8928, 0.055, 0.1722, 0.744, 0.167, 0.7446, 0.167, 0.719, 0.1722, 0.7181, 0.8864, 0.07722, 0.881, 0.0768, 0.8811, 0.05391, 0.8865, 0.05474, 0.2728, 0.5376, 0.2782, 0.5368, 0.2838, 0.5617, 0.2785, 0.5631, 0.3067, 0.5801, 0.3108, 0.5771, 0.3212, 0.5927, 0.3187, 0.5972, 0.1846, 0.718, 0.1784, 0.7177, 0.1786, 0.6888, 0.1849, 0.6895, 0.8928, 0.055, 0.8865, 0.05474, 0.8868, 0.03559, 0.8931, 0.03624, 0.1722, 0.7181, 0.167, 0.719, 0.1672, 0.6916, 0.1724, 0.6895, 0.8865, 0.05474, 0.8811, 0.05391, 0.8814, 0.03363, 0.8868, 0.03559, 0.2785, 0.5631, 0.2838, 0.5617, 0.2966, 0.5874, 0.2922, 0.5904, 0.04874, 0.4781, 0.04385, 0.4767, 0.05478, 0.455, 0.05885, 0.4581, 0.2838, 0.5617, 0.2899, 0.5601, 0.3017, 0.5838, 0.2966, 0.5874, 0.04385, 0.4767, 0.03793, 0.4751, 0.04982, 0.4514, 0.05478, 0.455, 0.2899, 0.5601, 0.2958, 0.5584, 0.3067, 0.5801, 0.3017, 0.5838, 0.03793, 0.4751, 0.03186, 0.4734, 0.04471, 0.4478, 0.04982, 0.4514, 0.2958, 0.5584, 0.3006, 0.557, 0.3108, 0.5771, 0.3067, 0.5801, 0.03186, 0.4734, 0.02658, 0.472, 0.04024, 0.4447, 0.04471, 0.4478, 0.9041, 0.05375, 0.899, 0.05466, 0.8993, 0.0355, 0.9044, 0.03348, 0.19, 0.7189, 0.1846, 0.718, 0.1849, 0.6895, 0.1902, 0.6915, 0.899, 0.05466, 0.8928, 0.055, 0.8931, 0.03624, 0.8993, 0.0355, 0.06925, 0.4424, 0.06673, 0.4379, 0.08705, 0.4252, 0.08746, 0.4304, 0.04471, 0.4478, 0.04024, 0.4447, 0.05742, 0.4229, 0.06033, 0.4274, 0.9044, 0.03348, 0.8993, 0.0355, 0.8996, 0.02058, 0.9048, 0.01759, 0.1902, 0.6915, 0.1849, 0.6895, 0.1852, 0.6666, 0.1905, 0.6696, 0.8993, 0.0355, 0.8931, 0.03624, 0.8934, 0.02166, 0.8996, 0.02058, 0.1786, 0.6888, 0.1724, 0.6895, 0.1727, 0.6667, 0.1789, 0.6656, 0.1849, 0.6895, 0.1786, 0.6888, 0.1789, 0.6656, 0.1852, 0.6666, 0.8931, 0.03624, 0.8868, 0.03559, 0.8871, 0.02066, 0.8934, 0.02166, 0.1724, 0.6895, 0.1672, 0.6916, 0.1675, 0.6697, 0.1727, 0.6667, 0.8868, 0.03559, 0.8814, 0.03363, 0.8818, 0.01775, 0.8871, 0.02066, 0.2922, 0.5904, 0.2966, 0.5874, 0.3123, 0.6078, 0.3093, 0.6122, 0.05885, 0.4581, 0.05478, 0.455, 0.06673, 0.4379, 0.06925, 0.4424, 0.2966, 0.5874, 0.3017, 0.5838, 0.3155, 0.6025, 0.3123, 0.6078, 0.05478, 0.455, 0.04982, 0.4514, 0.0636, 0.4326, 0.06673, 0.4379, 0.3017, 0.5838, 0.3067, 0.5801, 0.3187, 0.5972, 0.3155, 0.6025, 0.04982, 0.4514, 0.04471, 0.4478, 0.06033, 0.4274, 0.0636, 0.4326, 0.9519, 0.04712, 0.9582, 0.04722, 0.9582, 0.06565, 0.9519, 0.06578, 0.3123, 0.6078, 0.3155, 0.6025, 0.3383, 0.616, 0.3375, 0.6221, 0.06673, 0.4379, 0.0636, 0.4326, 0.08641, 0.4191, 0.08705, 0.4252, 0.3155, 0.6025, 0.3187, 0.5972, 0.339, 0.6099, 0.3383, 0.616, 0.0636, 0.4326, 0.06033, 0.4274, 0.08562, 0.413, 0.08641, 0.4191, 0.3187, 0.5972, 0.3212, 0.5927, 0.3394, 0.6047, 0.339, 0.6099, 0.06033, 0.4274, 0.05742, 0.4229, 0.0848, 0.4078, 0.08562, 0.413, 0.7612, 0.2782, 0.7665, 0.28, 0.7665, 0.2964, 0.7612, 0.296, 0.9404, 0.01985, 0.9457, 0.01818, 0.9457, 0.04722, 0.9404, 0.04749, 0.7665, 0.28, 0.7727, 0.2806, 0.7727, 0.2966, 0.7665, 0.2964, 0.9519, 0.01759, 0.9582, 0.01818, 0.9582, 0.04722, 0.9519, 0.04712, 0.9457, 0.01818, 0.9519, 0.01759, 0.9519, 0.04712, 0.9457, 0.04722, 0.7727, 0.2806, 0.779, 0.28, 0.779, 0.2964, 0.7727, 0.2966, 0.9582, 0.01818, 0.9635, 0.01985, 0.9635, 0.04749, 0.9582, 0.04722, 0.779, 0.28, 0.7842, 0.2782, 0.7842, 0.296, 0.779, 0.2964, 0.3093, 0.6122, 0.3123, 0.6078, 0.3375, 0.6221, 0.3367, 0.6273, 0.3536, 0.6129, 0.353, 0.6077, 0.3776, 0.6061, 0.3789, 0.6112, 0.9457, 0.04722, 0.9519, 0.04712, 0.9519, 0.06578, 0.9457, 0.06565, 0.7727, 0.2966, 0.779, 0.2964, 0.779, 0.3092, 0.7727, 0.3091, 0.9582, 0.04722, 0.9635, 0.04749, 0.9635, 0.06527, 0.9582, 0.06565, 0.779, 0.2964, 0.7842, 0.296, 0.7842, 0.3094, 0.779, 0.3092, 0.3367, 0.6273, 0.3375, 0.6221, 0.3544, 0.6252, 0.3546, 0.6304, 0.08746, 0.4304, 0.08705, 0.4252, 0.1016, 0.4222, 0.1011, 0.4274, 0.3375, 0.6221, 0.3383, 0.616, 0.3541, 0.6191, 0.3544, 0.6252, 0.08705, 0.4252, 0.08641, 0.4191, 0.1022, 0.4161, 0.1016, 0.4222, 0.3383, 0.616, 0.339, 0.6099, 0.3536, 0.6129, 0.3541, 0.6191, 0.08641, 0.4191, 0.08562, 0.413, 0.1025, 0.4099, 0.1022, 0.4161, 0.339, 0.6099, 0.3394, 0.6047, 0.353, 0.6077, 0.3536, 0.6129, 0.08562, 0.413, 0.0848, 0.4078, 0.1027, 0.4047, 0.1025, 0.4099, 0.7612, 0.296, 0.7665, 0.2964, 0.7665, 0.3092, 0.7612, 0.3094, 0.9404, 0.04749, 0.9457, 0.04722, 0.9457, 0.06565, 0.9404, 0.06527, 0.7665, 0.2964, 0.7727, 0.2966, 0.7727, 0.3091, 0.7665, 0.3092, 0.1257, 0.429, 0.127, 0.4239, 0.1461, 0.4274, 0.143, 0.4317, 0.1025, 0.4099, 0.1027, 0.4047, 0.1303, 0.4067, 0.1295, 0.4118, 0.7612, 0.3094, 0.7665, 0.3092, 0.7665, 0.3331, 0.7612, 0.3337, 0.9404, 0.06527, 0.9457, 0.06565, 0.9457, 0.09335, 0.9404, 0.09251, 0.7665, 0.3092, 0.7727, 0.3091, 0.7727, 0.3329, 0.7665, 0.3331, 0.9519, 0.06578, 0.9582, 0.06565, 0.9582, 0.09335, 0.9519, 0.09364, 0.9457, 0.06565, 0.9519, 0.06578, 0.9519, 0.09364, 0.9457, 0.09335, 0.7727, 0.3091, 0.779, 0.3092, 0.779, 0.3331, 0.7727, 0.3329, 0.9582, 0.06565, 0.9635, 0.06527, 0.9635, 0.09251, 0.9582, 0.09335, 0.779, 0.3092, 0.7842, 0.3094, 0.7842, 0.3337, 0.779, 0.3331, 0.3546, 0.6304, 0.3544, 0.6252, 0.3814, 0.6233, 0.3822, 0.6284, 0.1011, 0.4274, 0.1016, 0.4222, 0.127, 0.4239, 0.1257, 0.429, 0.3544, 0.6252, 0.3541, 0.6191, 0.3802, 0.6173, 0.3814, 0.6233, 0.1016, 0.4222, 0.1022, 0.4161, 0.1283, 0.4179, 0.127, 0.4239, 0.3541, 0.6191, 0.3536, 0.6129, 0.3789, 0.6112, 0.3802, 0.6173, 0.1022, 0.4161, 0.1025, 0.4099, 0.1295, 0.4118, 0.1283, 0.4179, 0.8399, 0.2376, 0.8337, 0.2386, 0.8328, 0.2164, 0.8391, 0.2159, 0.3814, 0.6233, 0.3802, 0.6173, 0.4015, 0.6129, 0.4049, 0.618, 0.127, 0.4239, 0.1283, 0.4179, 0.1496, 0.4222, 0.1461, 0.4274, 0.3802, 0.6173, 0.3789, 0.6112, 0.398, 0.6078, 0.4015, 0.6129, 0.1283, 0.4179, 0.1295, 0.4118, 0.153, 0.4171, 0.1496, 0.4222, 0.3789, 0.6112, 0.3776, 0.6061, 0.3949, 0.6034, 0.398, 0.6078, 0.1295, 0.4118, 0.1303, 0.4067, 0.1557, 0.4127, 0.153, 0.4171, 0.7612, 0.3337, 0.7665, 0.3331, 0.7665, 0.349, 0.7612, 0.3509, 0.9404, 0.09251, 0.9457, 0.09335, 0.9457, 0.1193, 0.9404, 0.1173, 0.7665, 0.3331, 0.7727, 0.3329, 0.7727, 0.3484, 0.7665, 0.349, 0.9519, 0.09364, 0.9582, 0.09335, 0.9582, 0.1193, 0.9519, 0.1201, 0.9457, 0.09335, 0.9519, 0.09364, 0.9519, 0.1201, 0.9457, 0.1193, 0.7727, 0.3329, 0.779, 0.3331, 0.779, 0.349, 0.7727, 0.3484, 0.9582, 0.09335, 0.9635, 0.09251, 0.9635, 0.1173, 0.9582, 0.1193, 0.779, 0.3331, 0.7842, 0.3337, 0.7842, 0.3509, 0.779, 0.349, 0.3822, 0.6284, 0.3814, 0.6233, 0.4049, 0.618, 0.4076, 0.6224, 0.172, 0.4357, 0.1766, 0.4335, 0.1893, 0.4617, 0.1842, 0.462, 0.7727, 0.3484, 0.779, 0.349, 0.779, 0.3606, 0.7727, 0.3595, 0.9582, 0.1193, 0.9635, 0.1173, 0.9635, 0.1371, 0.9582, 0.1403, 0.779, 0.349, 0.7842, 0.3509, 0.7842, 0.3637, 0.779, 0.3606, 0.4076, 0.6224, 0.4049, 0.618, 0.4239, 0.5994, 0.4285, 0.6017, 0.143, 0.4317, 0.1461, 0.4274, 0.1608, 0.441, 0.1558, 0.4432, 0.4049, 0.618, 0.4015, 0.6129, 0.4184, 0.5968, 0.4239, 0.5994, 0.1461, 0.4274, 0.1496, 0.4222, 0.1665, 0.4383, 0.1608, 0.441, 0.4015, 0.6129, 0.398, 0.6078, 0.4127, 0.5941, 0.4184, 0.5968, 0.1496, 0.4222, 0.153, 0.4171, 0.172, 0.4357, 0.1665, 0.4383, 0.398, 0.6078, 0.3949, 0.6034, 0.4077, 0.5919, 0.4127, 0.5941, 0.153, 0.4171, 0.1557, 0.4127, 0.1766, 0.4335, 0.172, 0.4357, 0.7612, 0.3509, 0.7665, 0.349, 0.7665, 0.3606, 0.7612, 0.3637, 0.8453, 0.2347, 0.8399, 0.2376, 0.8391, 0.2159, 0.8445, 0.2144, 0.7665, 0.349, 0.7727, 0.3484, 0.7727, 0.3595, 0.7665, 0.3606, 0.8337, 0.2386, 0.8275, 0.2375, 0.8266, 0.2158, 0.8328, 0.2164, 0.4361, 0.5731, 0.43, 0.5727, 0.4325, 0.53, 0.4387, 0.5294, 0.4422, 0.8523, 0.437, 0.8508, 0.4367, 0.8323, 0.4419, 0.8326, 0.8445, 0.2144, 0.8391, 0.2159, 0.8387, 0.1866, 0.8441, 0.1864, 0.437, 0.8508, 0.4308, 0.8502, 0.4305, 0.8322, 0.4367, 0.8323, 0.8328, 0.2164, 0.8266, 0.2158, 0.8262, 0.1865, 0.8324, 0.1867, 0.8391, 0.2159, 0.8328, 0.2164, 0.8324, 0.1867, 0.8387, 0.1866, 0.4308, 0.8502, 0.4245, 0.8507, 0.4243, 0.8323, 0.4305, 0.8322, 0.8266, 0.2158, 0.8215, 0.2142, 0.8211, 0.1862, 0.8262, 0.1865, 0.4245, 0.8507, 0.4191, 0.8523, 0.4189, 0.8325, 0.4243, 0.8323, 0.4285, 0.6017, 0.4239, 0.5994, 0.4361, 0.5731, 0.4412, 0.5734, 0.1558, 0.4432, 0.1608, 0.441, 0.1718, 0.4627, 0.1663, 0.4631, 0.4239, 0.5994, 0.4184, 0.5968, 0.43, 0.5727, 0.4361, 0.5731, 0.1608, 0.441, 0.1665, 0.4383, 0.1781, 0.4624, 0.1718, 0.4627, 0.4184, 0.5968, 0.4127, 0.5941, 0.4237, 0.5724, 0.43, 0.5727, 0.1665, 0.4383, 0.172, 0.4357, 0.1842, 0.462, 0.1781, 0.4624, 0.4127, 0.5941, 0.4077, 0.5919, 0.4182, 0.5721, 0.4237, 0.5724, 0.4305, 0.7919, 0.4243, 0.7918, 0.4245, 0.6656, 0.4308, 0.6657, 0.1718, 0.4627, 0.1781, 0.4624, 0.1806, 0.5052, 0.1744, 0.5046, 0.43, 0.5727, 0.4237, 0.5724, 0.4263, 0.5305, 0.4325, 0.53, 0.1781, 0.4624, 0.1842, 0.462, 0.1868, 0.5057, 0.1806, 0.5052, 0.4237, 0.5724, 0.4182, 0.5721, 0.4208, 0.531, 0.4263, 0.5305, 0.1842, 0.462, 0.1893, 0.4617, 0.1918, 0.5062, 0.1868, 0.5057, 0.4419, 0.8326, 0.4367, 0.8323, 0.4367, 0.7918, 0.4419, 0.7915, 0.8441, 0.1864, 0.8387, 0.1866, 0.8389, 0.1417, 0.8444, 0.142, 0.4367, 0.8323, 0.4305, 0.8322, 0.4305, 0.7919, 0.4367, 0.7918, 0.8324, 0.1867, 0.8262, 0.1865, 0.8265, 0.1416, 0.8326, 0.1415, 0.8387, 0.1866, 0.8324, 0.1867, 0.8326, 0.1415, 0.8389, 0.1417, 0.4305, 0.8322, 0.4243, 0.8323, 0.4243, 0.7918, 0.4305, 0.7919, 0.8262, 0.1865, 0.8211, 0.1862, 0.8213, 0.1418, 0.8265, 0.1416, 0.4243, 0.8323, 0.4189, 0.8325, 0.4189, 0.7915, 0.4243, 0.7918, 0.4412, 0.5734, 0.4361, 0.5731, 0.4387, 0.5294, 0.4437, 0.5289, 0.1663, 0.4631, 0.1718, 0.4627, 0.1744, 0.5046, 0.1689, 0.5041, 0.7471, 0.8682, 0.753, 0.8706, 0.7575, 0.875, 0.7599, 0.8808, 0.7599, 0.8871, 0.7575, 0.8929, 0.753, 0.8973, 0.7471, 0.8997, 0.7408, 0.8997, 0.7349, 0.8973, 0.7304, 0.8929, 0.728, 0.8871, 0.728, 0.8808, 0.7304, 0.875, 0.7349, 0.8706, 0.7408, 0.8682, 0.8265, 0.1416, 0.8213, 0.1418, 0.8223, 0.01759, 0.8274, 0.01764, 0.4243, 0.7918, 0.4189, 0.7915, 0.4191, 0.6656, 0.4245, 0.6656, 0.4437, 0.5289, 0.4387, 0.5294, 0.4386, 0.4048, 0.4437, 0.4047, 0.1689, 0.5041, 0.1744, 0.5046, 0.1743, 0.6301, 0.1688, 0.63, 0.4387, 0.5294, 0.4325, 0.53, 0.4325, 0.4049, 0.4386, 0.4048, 0.1744, 0.5046, 0.1806, 0.5052, 0.1806, 0.6302, 0.1743, 0.6301, 0.4325, 0.53, 0.4263, 0.5305, 0.4262, 0.405, 0.4325, 0.4049, 0.1806, 0.5052, 0.1868, 0.5057, 0.1867, 0.6303, 0.1806, 0.6302, 0.4263, 0.5305, 0.4208, 0.531, 0.4207, 0.4051, 0.4262, 0.405, 0.1868, 0.5057, 0.1918, 0.5062, 0.1918, 0.6304, 0.1867, 0.6303, 0.4419, 0.7915, 0.4367, 0.7918, 0.437, 0.6657, 0.4422, 0.6656, 0.8444, 0.142, 0.8389, 0.1417, 0.8399, 0.01775, 0.8453, 0.01779, 0.4367, 0.7918, 0.4305, 0.7919, 0.4308, 0.6657, 0.437, 0.6657, 0.8326, 0.1415, 0.8265, 0.1416, 0.8274, 0.01764, 0.8336, 0.0177, 0.8389, 0.1417, 0.8326, 0.1415, 0.8336, 0.0177, 0.8399, 0.01775, 0.1727, 0.8574, 0.1789, 0.8574, 0.1852, 0.8574, 0.01843, 0.6103, 0.02391, 0.6103, 0.03021, 0.6102, 0.03636, 0.6102, 0.8818, 0.186, 0.8872, 0.1859, 0.8935, 0.1858, 0.8997, 0.1858, 0.2934, 0.425, 0.2883, 0.425, 0.2821, 0.4249, 0.2758, 0.4248, 0.1675, 0.8574])
me_cube_002.materials.append(mat_lockmaterial)
me_cube_002.use_remesh_preserve_volume = False
me_cube_002.use_remesh_preserve_attributes = False
me_cube_002.use_mirror_vertex_groups = False
me_cube_002.update()

# ---- objects
ob_lock = bpy.data.objects.new('lock', me_cube)
ob_num0 = bpy.data.objects.new('num0', me_cylinder)
ob_tube = bpy.data.objects.new('tube', me_cube_002)
ob_num1 = bpy.data.objects.new('num1', me_cylinder)
ob_num2 = bpy.data.objects.new('num2', me_cylinder)
ob_num3 = bpy.data.objects.new('num3', me_cylinder)
ob_lamp = bpy.data.objects.new('Lamp', light_lamp)
ob_camera = bpy.data.objects.new('Camera', cam_camera)

# ---- transforms, parenting, visibility, modifiers, constraints
ob_lock.location = (-0.8936, -0.4522, 0.04027)
ob_lock.rotation_euler = (0.008261, 0.0, 0.0)
ob_lock.lock_rotations_4d = False
ob_lock.empty_display_type = 'ARROWS'
ob_lock.lineart.crease_threshold = 0.0
ob_num0.parent = ob_lock
ob_num0.location = (-0.4527, 0.3757, 0.002311)
ob_num0.rotation_euler = (-1.571, 1.571, -1.571)
ob_num0.scale = (0.4338, 0.4338, 0.06752)
ob_num0.lineart.crease_threshold = 0.0
ob_tube.parent = ob_lock
ob_tube.location = (-0.665, -0.4522, 0.04027)
ob_tube.lock_rotations_4d = False
ob_tube.empty_display_type = 'ARROWS'
ob_tube.lineart.crease_threshold = 0.0
ob_num1.parent = ob_lock
ob_num1.location = (-0.1255, 0.3757, 0.002311)
ob_num1.rotation_euler = (-0.0, 1.571, 0.0)
ob_num1.scale = (0.4338, 0.4338, 0.06752)
ob_num1.lineart.crease_threshold = 0.0
ob_num2.parent = ob_lock
ob_num2.location = (0.1676, 0.3716, 0.002322)
ob_num2.rotation_euler = (-0.0, 1.571, 0.0)
ob_num2.scale = (0.4338, 0.4338, 0.06752)
ob_num2.lineart.crease_threshold = 0.0
ob_num3.parent = ob_lock
ob_num3.location = (0.4698, 0.3716, 0.002322)
ob_num3.rotation_euler = (-0.0, 1.571, 0.0)
ob_num3.scale = (0.4338, 0.4338, 0.06752)
ob_num3.lineart.crease_threshold = 0.0
ob_lamp.location = (4.076, 1.005, 5.904)
ob_lamp.rotation_euler = (0.6503, 0.05522, 1.866)
ob_lamp.lock_rotations_4d = False
ob_lamp.empty_display_type = 'ARROWS'
ob_lamp.color = (0.0, 0.0, 0.0, 0.0)
ob_lamp.lineart.crease_threshold = 0.0
ob_camera.location = (7.481, -6.508, 5.344)
ob_camera.rotation_euler = (1.109, 0.0, 0.8149)
ob_camera.lock_rotations_4d = False
ob_camera.empty_display_type = 'ARROWS'
ob_camera.color = (0.0, 0.0, 0.0, 0.0)
ob_camera.display_type = 'WIRE'
ob_camera.lineart.crease_threshold = 0.0

# ---- collection membership
col_collection_1.objects.link(ob_lock)
col_collection_1.objects.link(ob_num0)
col_collection_1.objects.link(ob_tube)
col_collection_1.objects.link(ob_num1)
col_collection_1.objects.link(ob_num2)
col_collection_1.objects.link(ob_num3)
col_collection_1.objects.link(ob_lamp)
col_collection_1.objects.link(ob_camera)

# ---- scene / render settings (as saved in the file)
scene.camera = ob_camera
scene.frame_start = 1; scene.frame_end = 60; scene.frame_set(0)
scene.render.engine = 'CYCLES'
scene.render.resolution_percentage = 50
scene.render.dither_intensity = 0.0
scene.cycles.use_denoising = False
scene.cycles.samples = 128
scene.cycles.sampling_pattern = 'TABULATED_SOBOL'
scene.cycles.use_adaptive_sampling = False
scene.cycles.use_light_tree = False
scene.cycles.blur_glossy = 0.0
scene.cycles.sample_clamp_indirect = 0.0
scene.view_settings.view_transform = 'Standard'
bpy.context.view_layer.update()

